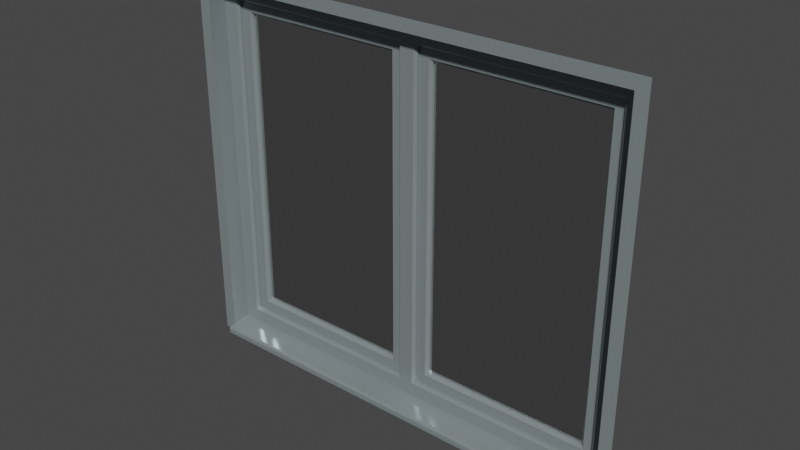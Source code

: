 # Source: 2fach-fenster_1_5m.blend  (saved by Blender 3.6.13; exported with 4.5.12 LTS)
import bpy
from mathutils import Matrix  # noqa: F401  (used for matrix-valued properties, if any)

bpy.ops.wm.read_factory_settings(use_empty=True)
scene = bpy.context.scene
scene.name = 'Scene'

# ---- materials (node trees are filled in below, after node groups)
mat_ral_7001_silbergrau = bpy.data.materials.new('RAL 7001 Silbergrau')
mat_ral_7001_silbergrau.use_transparent_shadow = False
mat_glas = bpy.data.materials.new('Glas')
mat_glas.use_transparent_shadow = False
mat_glas.roughness = 0.2

# ---- node groups
ng_auto_smooth = bpy.data.node_groups.new('Auto Smooth', 'GeometryNodeTree')
_s = ng_auto_smooth.interface.new_socket(name='Geometry', in_out='OUTPUT', socket_type='NodeSocketGeometry')
_s = ng_auto_smooth.interface.new_socket(name='Geometry', in_out='INPUT', socket_type='NodeSocketGeometry')
_s = ng_auto_smooth.interface.new_socket(name='Angle', in_out='INPUT', socket_type='NodeSocketFloat')
_s.subtype = 'ANGLE'
_s.min_value = 0.0
_s.max_value = 3.142
ng_auto_smooth.is_modifier = True
_N = ng_auto_smooth.nodes; _L = ng_auto_smooth.links
n0 = _N.new('NodeGroupOutput'); n0.name = 'Group Output'; n0.location = (480, -100)
n1 = _N.new('NodeGroupInput'); n1.name = 'Group Input'; n1.location = (-420, -300)
n2 = _N.new('NodeGroupInput'); n2.name = 'Group Input.001'; n2.location = (-60, -100)
n3 = _N.new('GeometryNodeSetShadeSmooth'); n3.name = 'Set Shade Smooth'; n3.location = (120, -100)
n3.domain = 'EDGE'
n4 = _N.new('GeometryNodeSetShadeSmooth'); n4.name = 'Set Shade Smooth.001'; n4.location = (300, -100)
n5 = _N.new('GeometryNodeInputMeshEdgeAngle'); n5.name = 'Edge Angle'; n5.location = (-420, -220)
n6 = _N.new('GeometryNodeInputEdgeSmooth'); n6.name = 'Is Edge Smooth'; n6.location = (-60, -160)
n7 = _N.new('GeometryNodeInputShadeSmooth'); n7.name = 'Is Face Smooth'; n7.location = (-240, -340)
n8 = _N.new('FunctionNodeBooleanMath'); n8.name = 'Boolean Math'; n8.location = (-60, -220)
n9 = _N.new('FunctionNodeCompare'); n9.name = 'Compare'; n9.location = (-240, -180)
n9.operation = 'LESS_EQUAL'
_L.new(n5.outputs[0], n9.inputs[0])
_L.new(n4.outputs[0], n0.inputs[0])
_L.new(n1.outputs[1], n9.inputs[1])
_L.new(n9.outputs[0], n8.inputs[0])
_L.new(n7.outputs[0], n8.inputs[1])
_L.new(n2.outputs[0], n3.inputs[0])
_L.new(n6.outputs[0], n3.inputs[1])
_L.new(n3.outputs[0], n4.inputs[0])
_L.new(n8.outputs[0], n3.inputs[2])
n0.is_active_output = True

# ---- material node trees
mat_ral_7001_silbergrau.use_nodes = True; mat_ral_7001_silbergrau.node_tree.nodes.clear()
_N = mat_ral_7001_silbergrau.node_tree.nodes; _L = mat_ral_7001_silbergrau.node_tree.links
n0 = _N.new('ShaderNodeBsdfPrincipled'); n0.name = 'Principled BSDF'; n0.location = (10, 300)
n0.distribution = 'GGX'
n0.subsurface_method = 'RANDOM_WALK_SKIN'
n0.inputs[0].default_value = (0.2542, 0.3005, 0.3095, 1.0)
n0.inputs[1].default_value = 0.3
n0.inputs[2].default_value = 0.1984
n0.inputs[3].default_value = 1.45
n0.inputs[11].default_value = 0.0
n0.inputs[13].default_value = 0.1667
n0.inputs[20].default_value = 0.05
n0.inputs[27].default_value = (0.0, 0.0, 0.0, 1.0)
n0.inputs[28].default_value = 1.0
n1 = _N.new('ShaderNodeOutputMaterial'); n1.name = 'Material-Ausgabe'; n1.location = (300, 300)
_L.new(n0.outputs[0], n1.inputs[0])
n1.is_active_output = True
mat_glas.use_nodes = True; mat_glas.node_tree.nodes.clear()
_N = mat_glas.node_tree.nodes; _L = mat_glas.node_tree.links
n0 = _N.new('ShaderNodeOutputMaterial'); n0.name = 'Material-Ausgabe'; n0.location = (300, 300)
n1 = _N.new('ShaderNodeBsdfGlass'); n1.name = 'Glas BSDF'; n1.location = (10, 300)
n1.distribution = 'BECKMANN'
n1.inputs[0].default_value = (0.6383, 0.6383, 0.6383, 1.0)
n1.inputs[1].default_value = 0.03
n1.inputs[2].default_value = 25.15
_L.new(n1.outputs[0], n0.inputs[0])
n0.is_active_output = True

# ---- world
world_world = bpy.data.worlds.new('World'); scene.world = world_world
world_world.use_nodes = True; world_world.node_tree.nodes.clear()
_N = world_world.node_tree.nodes; _L = world_world.node_tree.links
n0 = _N.new('ShaderNodeOutputWorld'); n0.name = 'World Output'; n0.location = (300, 300)
n1 = _N.new('ShaderNodeBackground'); n1.name = 'Background'; n1.location = (10, 300)
n1.inputs[0].default_value = (0.05088, 0.05088, 0.05088, 1.0)
_L.new(n1.outputs[0], n0.inputs[0])
n0.is_active_output = True
world_world.color = (0.05088, 0.05088, 0.05088)
world_world.use_sun_shadow = False
world_world.sun_shadow_jitter_overblur = 0.0

# ---- meshes
me_fl_che = bpy.data.meshes.new('Fläche')
me_fl_che.from_pydata([(0.95, -2.608e-08, 1.55), (0.9, -3.837e-07, 5.96e-08), (-0.95, -1.453e-07, 1.55), (0.9, -2.608e-08, 1.5), (-0.9, -1.453e-07, 1.5), (0.9, -2.608e-08, 1.5), (0.9, -3.837e-07, 5.96e-08), (-0.9, -3.241e-07, 0.0), (3.241e-07, -7.823e-08, 1.5), (0.0, -2.57e-07, 2.98e-07), (3.241e-07, -7.823e-08, 1.55), (3.241e-07, -1.378e-07, -0.03), (-0.9, 0.08, 0.006972), (-0.9, 0.08, 1.5), (3.204e-07, 0.08, 1.5), (0.9, 0.08, 1.5), (0.9, 0.08, 0.006972), (3.204e-07, 0.08, 0.006972), (-0.04, 0.1, 0.07), (-0.83, 0.1, 0.07), (-0.83, 0.1, 1.43), (-0.04, 0.1, 1.43), (0.04, 0.1, 1.43), (0.83, 0.1, 1.43), (0.83, 0.1, 0.07), (0.04, 0.1, 0.07), (-0.09, 0.12, 0.12), (-0.78, 0.12, 0.12), (-0.78, 0.12, 1.38), (-0.09, 0.12, 1.38), (0.09, 0.12, 1.38), (0.78, 0.12, 1.38), (0.78, 0.12, 0.12), (0.09, 0.12, 0.12), (-0.9, -2.049e-07, -0.03), (0.9, -8.568e-08, -0.03), (3.241e-07, -0.03, -0.03), (-0.9, -0.03, -0.03), (0.9, -0.03, -0.03), (3.241e-07, -0.03, -0.01261), (3.241e-07, -0.02004, -0.001746), (3.241e-07, -0.02867, -0.007498), (3.241e-07, -0.02502, -0.00352), (-0.9, -0.03, -0.01261), (-0.9, -0.02004, -0.001746), (-0.9, -0.02867, -0.007498), (-0.9, -0.02502, -0.00352), (0.9, -0.02004, -0.001746), (0.9, -0.03, -0.01261), (0.9, -0.02502, -0.00352), (0.9, -0.02867, -0.007498), (-0.83, 0.09, 1.43), (-0.84, 0.08, 1.44), (0.83, 0.09, 1.43), (0.84, 0.08, 1.44), (0.83, 0.09, 0.07), (0.84, 0.08, 0.06), (-0.83, 0.09, 0.07), (-0.84, 0.08, 0.06), (-0.04, 0.09, 1.43), (-0.03, 0.08, 1.44), (-0.03, 0.08, 0.06), (-0.04, 0.09, 0.07), (0.04, 0.09, 0.07), (0.03, 0.08, 0.06), (0.03, 0.08, 1.44), (0.04, 0.09, 1.43), (-0.08, 0.1, 0.11), (-0.09, 0.11, 0.12), (-0.78, 0.11, 0.12), (-0.79, 0.1, 0.11), (-0.78, 0.11, 1.38), (-0.79, 0.1, 1.39), (-0.09, 0.11, 1.38), (-0.08, 0.1, 1.39), (0.08, 0.1, 1.39), (0.09, 0.11, 1.38), (0.78, 0.11, 1.38), (0.79, 0.1, 1.39), (0.78, 0.11, 0.12), (0.79, 0.1, 0.11), (0.09, 0.11, 0.12), (0.08, 0.1, 0.11), (-0.95, -7.264e-08, 0.0), (0.95, -5.588e-08, 0.0), (-0.9, -3.241e-07, 0.0), (-0.9, -2.049e-07, -0.03), (-0.95, -2.049e-07, -0.03), (0.95, -8.568e-08, -0.03)], [], [(9, 6, 16, 17), (8, 5, 0, 10), (35, 6, 47, 49, 50, 48, 38), (2, 83, 7, 4), (64, 65, 14, 17), (8, 4, 13, 14), (4, 7, 12, 13), (5, 8, 14, 15), (69, 68, 26, 27), (7, 34, 37, 43, 45, 46, 44), (4, 8, 10, 2), (7, 9, 17, 12), (60, 61, 17, 14), (59, 51, 20, 21), (58, 52, 13, 12), (62, 59, 21, 18), (55, 53, 23, 24), (65, 54, 15, 14), (57, 62, 18, 19), (66, 63, 25, 22), (74, 67, 18, 21), (52, 60, 14, 13), (53, 66, 22, 23), (61, 58, 12, 17), (81, 79, 32, 33), (63, 55, 24, 25), (56, 64, 17, 16), (54, 56, 16, 15), (68, 73, 29, 26), (73, 71, 28, 29), (77, 76, 30, 31), (71, 69, 27, 28), (76, 81, 33, 30), (79, 77, 31, 32), (78, 80, 24, 23), (29, 28, 27, 26), (70, 72, 20, 19), (72, 74, 21, 20), (67, 70, 19, 18), (31, 30, 33, 32), (80, 82, 25, 24), (75, 78, 23, 22), (82, 75, 22, 25), (6, 9, 40, 47), (36, 38, 48, 39), (34, 11, 36, 37), (9, 7, 44, 40), (11, 35, 38, 36), (40, 44, 46, 42), (42, 46, 45, 41), (41, 45, 43, 39), (47, 40, 42, 49), (49, 42, 41, 50), (50, 41, 39, 48), (39, 43, 37, 36), (62, 57, 58, 61), (57, 51, 52, 58), (51, 59, 60, 52), (59, 62, 61, 60), (66, 53, 54, 65), (53, 55, 56, 54), (55, 63, 64, 56), (65, 64, 63, 66), (68, 69, 70, 67), (69, 71, 72, 70), (71, 73, 74, 72), (73, 68, 67, 74), (76, 77, 78, 75), (77, 79, 80, 78), (79, 81, 82, 80), (75, 82, 81, 76), (51, 57, 19, 20), (16, 1, 3, 15), (1, 84, 0, 3), (34, 7, 85, 86), (83, 87, 34, 7), (84, 6, 35, 88)])
me_fl_che.polygons.foreach_set('material_index', [0, 0, 0, 0, 0, 0, 0, 0, 0, 0, 0, 0, 0, 0, 0, 0, 0, 0, 0, 0, 0, 0, 0, 0, 0, 0, 0, 0, 0, 0, 0, 0, 0, 0, 0, 1, 0, 0, 0, 1, 0, 0, 0, 0, 0, 0, 0, 0, 0, 0, 0, 0, 0, 0, 0, 0, 0, 0, 0, 0, 0, 0, 0, 0, 0, 0, 0, 0, 0, 0, 0, 0, 0, 0, 0, 0, 0])
_uv = me_fl_che.uv_layers.new(name='UV-Map')
_uv.uv.foreach_set('vector', [0.9688, 0.5, 0.9687, 0.02632, 0.9687, 0.02632, 0.9688, 0.5, 0.03125, 0.5, 0.03125, 0.02632, 0.0, 0.0, 0.0, 0.5, 0.0, 0.0, 0.9687, 0.02632, 0.9688, 0.02632, 0.9534, 0.0259, 0.7951, 0.0216, 0.615, 0.01671, 0.0, 0.0, 0.0, 1.0, 0.0, 0.0, 0.9688, 0.9737, 0.03125, 0.9737, 0.9417, 0.4803, 0.05941, 0.4803, 0.03125, 0.5, 0.9688, 0.5, 0.03125, 0.5, 0.03125, 0.9737, 0.03125, 0.9737, 0.03125, 0.5, 0.03125, 0.9737, 0.9688, 0.9737, 0.9688, 0.9737, 0.03125, 0.9737, 0.03125, 0.02632, 0.03125, 0.5, 0.03125, 0.5, 0.03125, 0.02632, 0.9053, 0.9207, 0.9053, 0.553, 0.9053, 0.553, 0.9053, 0.9207, 0.9688, 0.9737, 0.0, 0.0, 0.0, 0.0, 0.615, 0.6181, 0.7951, 0.7992, 0.9534, 0.9583, 0.9688, 0.9737, 0.03125, 0.9737, 0.03125, 0.5, 0.0, 0.5, 0.0, 1.0, 0.9688, 0.9737, 0.9688, 0.5, 0.9688, 0.5, 0.9688, 0.9737, 0.05941, 0.5197, 0.9417, 0.5197, 0.9688, 0.5, 0.03125, 0.5, 0.0625, 0.5263, 0.0625, 0.9474, 0.0625, 0.9474, 0.0625, 0.5263, 0.9426, 0.9511, 0.05804, 0.9511, 0.03125, 0.9737, 0.9688, 0.9737, 0.9375, 0.5263, 0.0625, 0.5263, 0.0625, 0.5263, 0.9375, 0.5263, 0.9375, 0.05263, 0.0625, 0.05263, 0.0625, 0.05263, 0.9375, 0.05263, 0.05804, 0.4797, 0.05804, 0.04887, 0.03125, 0.02632, 0.03125, 0.5, 0.9375, 0.9474, 0.9375, 0.5263, 0.9375, 0.5263, 0.9375, 0.9474, 0.0625, 0.4737, 0.9375, 0.4737, 0.9375, 0.4737, 0.0625, 0.4737, 0.08824, 0.5476, 0.9118, 0.5476, 0.9375, 0.5263, 0.0625, 0.5263, 0.05804, 0.9511, 0.05804, 0.5203, 0.03125, 0.5, 0.03125, 0.9737, 0.0625, 0.05263, 0.0625, 0.4737, 0.0625, 0.4737, 0.0625, 0.05263, 0.9425, 0.5202, 0.9425, 0.951, 0.9688, 0.9737, 0.9688, 0.5, 0.9053, 0.447, 0.9053, 0.07928, 0.9053, 0.07928, 0.9053, 0.447, 0.9375, 0.4737, 0.9375, 0.05263, 0.9375, 0.05263, 0.9375, 0.4737, 0.9425, 0.04904, 0.9425, 0.4798, 0.9688, 0.5, 0.9687, 0.02632, 0.05804, 0.04887, 0.9426, 0.04887, 0.9687, 0.02632, 0.03125, 0.02632, 0.9053, 0.553, 0.09467, 0.553, 0.09467, 0.553, 0.9053, 0.553, 0.09467, 0.553, 0.09467, 0.9207, 0.09467, 0.9207, 0.09467, 0.553, 0.09467, 0.07928, 0.09467, 0.447, 0.09467, 0.447, 0.09467, 0.07928, 0.09467, 0.9207, 0.9053, 0.9207, 0.9053, 0.9207, 0.09467, 0.9207, 0.09467, 0.447, 0.9053, 0.447, 0.9053, 0.447, 0.09467, 0.447, 0.9053, 0.07928, 0.09467, 0.07928, 0.09467, 0.07928, 0.9053, 0.07928, 0.08824, 0.07395, 0.9118, 0.07395, 0.9375, 0.05263, 0.0625, 0.05263, 0.09467, 0.553, 0.09467, 0.9207, 0.9053, 0.9207, 0.9053, 0.553, 0.9118, 0.926, 0.08824, 0.926, 0.0625, 0.9474, 0.9375, 0.9474, 0.08824, 0.926, 0.08824, 0.5476, 0.0625, 0.5263, 0.0625, 0.9474, 0.9118, 0.5476, 0.9118, 0.926, 0.9375, 0.9474, 0.9375, 0.5263, 0.09467, 0.07928, 0.09467, 0.447, 0.9053, 0.447, 0.9053, 0.07928, 0.9118, 0.07395, 0.9118, 0.4524, 0.9375, 0.4737, 0.9375, 0.05263, 0.08824, 0.4524, 0.08824, 0.07395, 0.0625, 0.05263, 0.0625, 0.4737, 0.9118, 0.4524, 0.08824, 0.4524, 0.0625, 0.4737, 0.9375, 0.4737, 0.9687, 0.02632, 0.9688, 0.5, 0.9688, 0.5, 0.9688, 0.02632, 0.0, 0.0, 0.0, 0.0, 0.615, 0.01671, 0.615, 0.3174, 0.0, 0.0, 0.0, 0.0, 0.0, 0.0, 0.0, 0.0, 0.9688, 0.5, 0.9688, 0.9737, 0.9688, 0.9737, 0.9688, 0.5, 0.0, 0.0, 0.0, 0.0, 0.0, 0.0, 0.0, 0.0, 0.9688, 0.5, 0.9688, 0.9737, 0.9534, 0.9583, 0.9688, 0.5, 0.9688, 0.5, 0.9534, 0.9583, 0.7951, 0.7992, 0.796, 0.4108, 0.796, 0.4108, 0.7951, 0.7992, 0.615, 0.6181, 0.615, 0.3174, 0.9688, 0.02632, 0.9688, 0.5, 0.9688, 0.5, 0.9534, 0.0259, 0.9534, 0.0259, 0.9688, 0.5, 0.796, 0.4108, 0.7951, 0.0216, 0.7951, 0.0216, 0.796, 0.4108, 0.615, 0.3174, 0.615, 0.01671, 0.615, 0.3174, 0.615, 0.6181, 0.0, 0.0, 0.0, 0.0, 0.9375, 0.5263, 0.9375, 0.9474, 0.9425, 0.951, 0.9425, 0.5202, 0.9375, 0.9474, 0.0625, 0.9474, 0.05804, 0.9511, 0.9426, 0.9511, 0.0625, 0.9474, 0.0625, 0.5263, 0.05804, 0.5203, 0.05804, 0.9511, 0.0625, 0.5263, 0.9375, 0.5263, 0.9417, 0.5197, 0.05941, 0.5197, 0.0625, 0.4737, 0.0625, 0.05263, 0.05804, 0.04887, 0.05804, 0.4797, 0.0625, 0.05263, 0.9375, 0.05263, 0.9426, 0.04887, 0.05804, 0.04887, 0.9375, 0.05263, 0.9375, 0.4737, 0.9425, 0.4798, 0.9425, 0.04904, 0.05941, 0.4803, 0.9417, 0.4803, 0.9375, 0.4737, 0.0625, 0.4737, 0.9053, 0.553, 0.9053, 0.9207, 0.9118, 0.926, 0.9118, 0.5476, 0.9053, 0.9207, 0.09467, 0.9207, 0.08824, 0.926, 0.9118, 0.926, 0.09467, 0.9207, 0.09467, 0.553, 0.08824, 0.5476, 0.08824, 0.926, 0.09467, 0.553, 0.9053, 0.553, 0.9118, 0.5476, 0.08824, 0.5476, 0.09467, 0.447, 0.09467, 0.07928, 0.08824, 0.07395, 0.08824, 0.4524, 0.09467, 0.07928, 0.9053, 0.07928, 0.9118, 0.07395, 0.08824, 0.07395, 0.9053, 0.07928, 0.9053, 0.447, 0.9118, 0.4524, 0.9118, 0.07395, 0.08824, 0.4524, 0.9118, 0.4524, 0.9053, 0.447, 0.09467, 0.447, 0.0625, 0.9474, 0.9375, 0.9474, 0.9375, 0.9474, 0.0625, 0.9474, 0.9687, 0.02632, 0.0, 0.0, 0.0, 0.0, 0.03125, 0.02632, 0.0, 0.0, 0.0, 0.0, 0.0, 0.0, 0.0, 0.0, 0.0, 0.0, 0.9688, 0.9737, 0.9688, 0.9737, 0.0, 0.0, 0.0, 0.0, 0.0, 0.0, 0.0, 0.0, 0.0, 0.0, 0.0, 0.0, 0.9687, 0.02632, 0.0, 0.0, 0.0, 0.0])
me_fl_che.materials.append(mat_ral_7001_silbergrau)
me_fl_che.materials.append(mat_glas)
me_fl_che.update()

# ---- objects
ob_2fach_fenster_1_5m = bpy.data.objects.new('2fach-fenster_1,5m', me_fl_che)

# ---- transforms, parenting, visibility, modifiers, constraints
ob_2fach_fenster_1_5m.location = (0.0, 0.0, 0.0)
_m = ob_2fach_fenster_1_5m.modifiers.new('Auto Smooth', 'NODES')
_m.node_group = ng_auto_smooth
_gi = [s.identifier for s in ng_auto_smooth.interface.items_tree if s.item_type == 'SOCKET' and s.in_out == 'INPUT']
_m[_gi[1]] = 0.5236  # Angle

# ---- collection membership
scene.collection.objects.link(ob_2fach_fenster_1_5m)

# ---- scene / render settings (as saved in the file)
scene.frame_start = 1; scene.frame_end = 250; scene.frame_set(0)
scene.render.engine = 'BLENDER_EEVEE_NEXT'
scene.cycles.sampling_pattern = 'TABULATED_SOBOL'
scene.view_settings.view_transform = 'Filmic'
bpy.context.view_layer.update()

# ---- added for rendering (the .blend has no active camera and no usable light): camera, sun
cam_auto = bpy.data.cameras.new('AutoCamera')
cam_auto.lens = 50.0
cam_auto.sensor_width = 36.0
cam_auto.clip_end = 1000.0
ob_auto_camera = bpy.data.objects.new('AutoCamera', cam_auto)
scene.collection.objects.link(ob_auto_camera)
ob_auto_camera.location = (2.29054, -2.70365, 2.59243)
ob_auto_camera.rotation_euler = (1.09748, -7.21219e-08, 0.694738)
scene.camera = ob_auto_camera
light_auto_sun = bpy.data.lights.new('AutoSun', 'SUN')
light_auto_sun.energy = 3.0
light_auto_sun.angle = 0.0523599
ob_auto_sun = bpy.data.objects.new('AutoSun', light_auto_sun)
scene.collection.objects.link(ob_auto_sun)
ob_auto_sun.rotation_euler = (0.872665, 0.174533, 0.523599)
bpy.context.view_layer.update()
